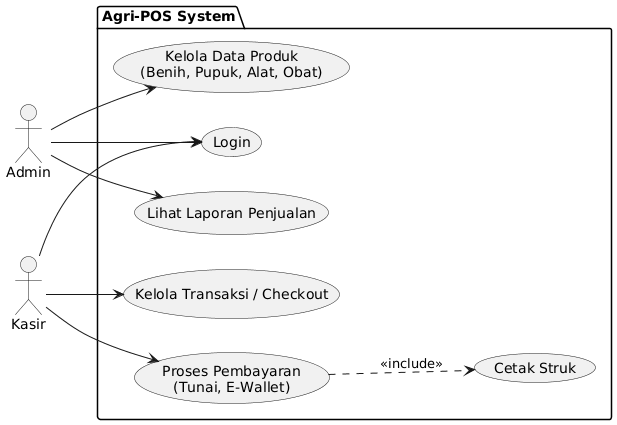

The diagram above was rendered by PlantUML. Its source (embedded in the PNG):
@startuml
left to right direction
actor "Admin" as A
actor "Kasir" as K

package "Agri-POS System" {
    usecase "Login" as UC1
    usecase "Kelola Data Produk\n(Benih, Pupuk, Alat, Obat)" as UC2
    usecase "Lihat Laporan Penjualan" as UC3
    usecase "Kelola Transaksi / Checkout" as UC4
    usecase "Proses Pembayaran\n(Tunai, E-Wallet)" as UC5
    usecase "Cetak Struk" as UC6
}

A --> UC1
A --> UC2
A --> UC3

K --> UC1
K --> UC4
K --> UC5
UC5 ..> UC6 : <<include>>
@enduml